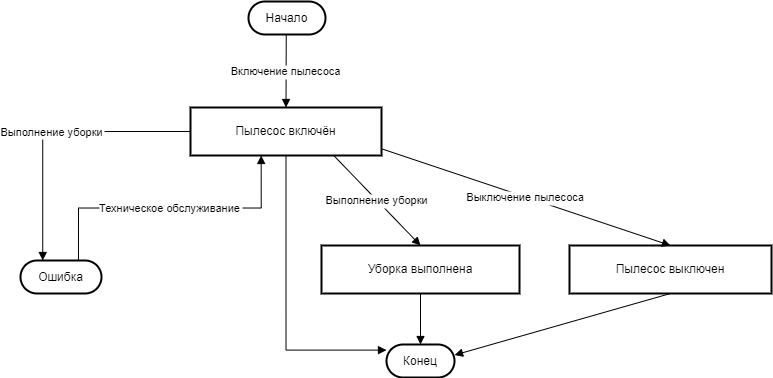

The diagram above was exported from draw.io. Its source (the exported page's mxGraphModel, read from the mxfile embedded in the PNG):
<mxGraphModel dx="1032" dy="497" grid="1" gridSize="10" guides="1" tooltips="1" connect="1" arrows="1" fold="1" page="1" pageScale="1" pageWidth="827" pageHeight="1169" math="0" shadow="0">
  <root>
    <mxCell id="0" />
    <mxCell id="1" parent="0" />
    <mxCell id="QO8aGsog8vTcsRdqBb1Q-32" value="Начало" style="rounded=1;whiteSpace=wrap;arcSize=50;strokeWidth=2;" vertex="1" parent="1">
      <mxGeometry x="398" y="340" width="77" height="33" as="geometry" />
    </mxCell>
    <mxCell id="QO8aGsog8vTcsRdqBb1Q-33" value="Пылесос включён" style="whiteSpace=wrap;strokeWidth=2;" vertex="1" parent="1">
      <mxGeometry x="340" y="446" width="191" height="48" as="geometry" />
    </mxCell>
    <mxCell id="QO8aGsog8vTcsRdqBb1Q-34" value="Ошибка" style="rounded=1;whiteSpace=wrap;arcSize=50;strokeWidth=2;" vertex="1" parent="1">
      <mxGeometry x="170" y="599" width="81" height="33" as="geometry" />
    </mxCell>
    <mxCell id="QO8aGsog8vTcsRdqBb1Q-35" value="Уборка выполнена" style="whiteSpace=wrap;strokeWidth=2;" vertex="1" parent="1">
      <mxGeometry x="471" y="584" width="198" height="48" as="geometry" />
    </mxCell>
    <mxCell id="QO8aGsog8vTcsRdqBb1Q-36" value="Пылесос выключен" style="whiteSpace=wrap;strokeWidth=2;" vertex="1" parent="1">
      <mxGeometry x="719" y="584" width="202" height="48" as="geometry" />
    </mxCell>
    <mxCell id="QO8aGsog8vTcsRdqBb1Q-37" value="Конец" style="rounded=1;whiteSpace=wrap;arcSize=50;strokeWidth=2;" vertex="1" parent="1">
      <mxGeometry x="536" y="683" width="68" height="33" as="geometry" />
    </mxCell>
    <mxCell id="QO8aGsog8vTcsRdqBb1Q-38" value="Включение пылесоса" style="curved=1;startArrow=none;endArrow=block;exitX=0.49;exitY=1.01;entryX=0.5;entryY=0;rounded=0;" edge="1" parent="1" source="QO8aGsog8vTcsRdqBb1Q-32" target="QO8aGsog8vTcsRdqBb1Q-33">
      <mxGeometry relative="1" as="geometry">
        <Array as="points" />
      </mxGeometry>
    </mxCell>
    <mxCell id="QO8aGsog8vTcsRdqBb1Q-39" value="Выполнение уборки" style="startArrow=none;endArrow=block;exitX=0;exitY=0.5;entryX=0.27;entryY=-0.01;rounded=0;edgeStyle=orthogonalEdgeStyle;exitDx=0;exitDy=0;" edge="1" parent="1" source="QO8aGsog8vTcsRdqBb1Q-33" target="QO8aGsog8vTcsRdqBb1Q-34">
      <mxGeometry relative="1" as="geometry">
        <Array as="points">
          <mxPoint x="192" y="470" />
        </Array>
      </mxGeometry>
    </mxCell>
    <mxCell id="QO8aGsog8vTcsRdqBb1Q-40" value="Техническое обслуживание" style="startArrow=none;endArrow=block;exitX=0.72;exitY=-0.01;entryX=0.37;entryY=1;rounded=0;edgeStyle=orthogonalEdgeStyle;" edge="1" parent="1" source="QO8aGsog8vTcsRdqBb1Q-34" target="QO8aGsog8vTcsRdqBb1Q-33">
      <mxGeometry relative="1" as="geometry" />
    </mxCell>
    <mxCell id="QO8aGsog8vTcsRdqBb1Q-41" value="Выполнение уборки" style="startArrow=none;endArrow=block;exitX=0.75;exitY=1;entryX=0.5;entryY=0;rounded=0;" edge="1" parent="1" source="QO8aGsog8vTcsRdqBb1Q-33" target="QO8aGsog8vTcsRdqBb1Q-35">
      <mxGeometry relative="1" as="geometry" />
    </mxCell>
    <mxCell id="QO8aGsog8vTcsRdqBb1Q-42" value="Выключение пылесоса" style="startArrow=none;endArrow=block;exitX=1;exitY=0.86;entryX=0.5;entryY=0;rounded=0;" edge="1" parent="1" source="QO8aGsog8vTcsRdqBb1Q-33" target="QO8aGsog8vTcsRdqBb1Q-36">
      <mxGeometry relative="1" as="geometry" />
    </mxCell>
    <mxCell id="QO8aGsog8vTcsRdqBb1Q-43" value="" style="startArrow=none;endArrow=block;exitX=0.5;exitY=1;entryX=0;entryY=0.17;rounded=0;edgeStyle=orthogonalEdgeStyle;" edge="1" parent="1" source="QO8aGsog8vTcsRdqBb1Q-33" target="QO8aGsog8vTcsRdqBb1Q-37">
      <mxGeometry relative="1" as="geometry" />
    </mxCell>
    <mxCell id="QO8aGsog8vTcsRdqBb1Q-44" value="" style="curved=1;startArrow=none;endArrow=block;exitX=0.5;exitY=1.01;entryX=0.5;entryY=-0.01;rounded=0;" edge="1" parent="1" source="QO8aGsog8vTcsRdqBb1Q-35" target="QO8aGsog8vTcsRdqBb1Q-37">
      <mxGeometry relative="1" as="geometry">
        <Array as="points" />
      </mxGeometry>
    </mxCell>
    <mxCell id="QO8aGsog8vTcsRdqBb1Q-45" value="" style="startArrow=none;endArrow=block;exitX=0.5;exitY=1.01;entryX=1;entryY=0.32;rounded=0;" edge="1" parent="1" source="QO8aGsog8vTcsRdqBb1Q-36" target="QO8aGsog8vTcsRdqBb1Q-37">
      <mxGeometry relative="1" as="geometry" />
    </mxCell>
  </root>
</mxGraphModel>